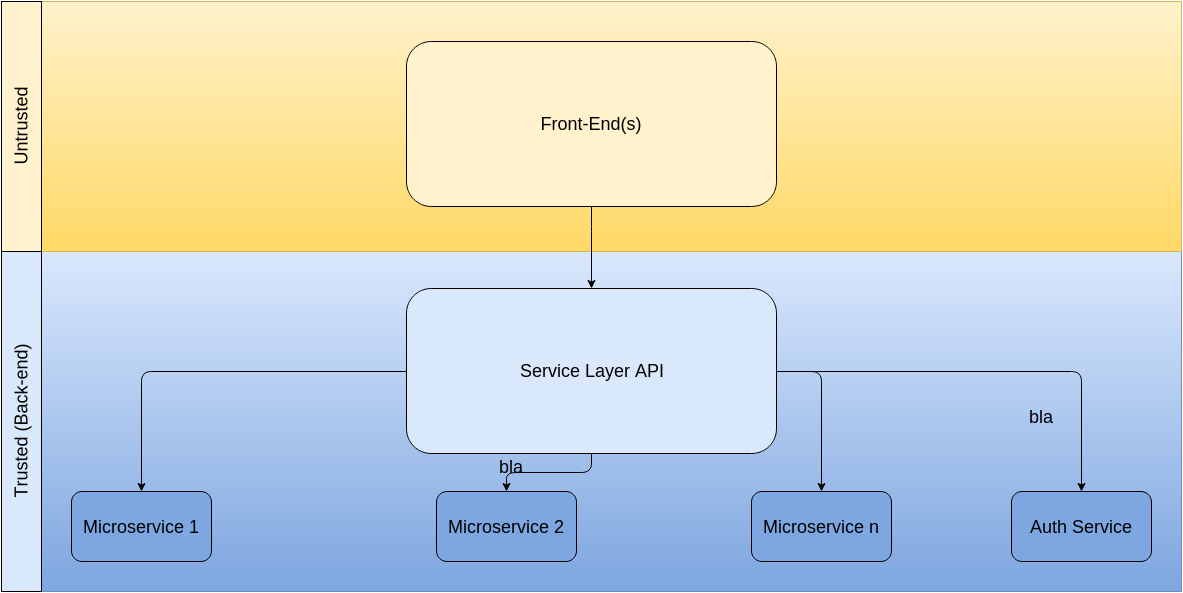

The diagram above was exported from draw.io. Its source (the exported page's mxGraphModel, read from the mxfile embedded in the PNG):
<mxGraphModel dx="1133" dy="762" grid="1" gridSize="10" guides="1" tooltips="1" connect="1" arrows="1" fold="1" page="0" pageScale="1.5" pageWidth="826" pageHeight="1169" background="none" math="0">
  <root>
    <mxCell id="0" style=";html=1;" />
    <mxCell id="1" style=";html=1;" parent="0" />
    <mxCell id="193" value="" style="html=1;plain-blue" parent="1" vertex="1">
      <mxGeometry x="210" y="350" width="1180" height="340" as="geometry" />
    </mxCell>
    <mxCell id="124" value="&lt;font style=&quot;font-size: 18px&quot;&gt;Microservice 2&lt;/font&gt;" style="rounded=1;fillColor=#7EA6E0;html=1;" parent="1" vertex="1">
      <mxGeometry x="645" y="590" width="140" height="70" as="geometry" />
    </mxCell>
    <mxCell id="135" value="&lt;font style=&quot;font-size: 18px&quot;&gt;Microservice 1&lt;/font&gt;" style="rounded=1;fillColor=#7EA6E0;html=1;" parent="1" vertex="1">
      <mxGeometry x="280" y="590" width="140" height="70" as="geometry" />
    </mxCell>
    <mxCell id="139" value="&lt;font style=&quot;font-size: 18px&quot;&gt;Auth Service&lt;/font&gt;" style="rounded=1;fillColor=#7EA6E0;html=1;" parent="1" vertex="1">
      <mxGeometry x="1220" y="590" width="140" height="70" as="geometry" />
    </mxCell>
    <mxCell id="151" value="" style="edgeStyle=elbowEdgeStyle;elbow=horizontal;html=1;exitX=0;exitY=0.5;entryX=0.5;entryY=0;" parent="1" source="210" target="135" edge="1">
      <mxGeometry y="150" width="100" height="100" as="geometry">
        <mxPoint x="315" y="470" as="sourcePoint" />
        <mxPoint x="100" y="150" as="targetPoint" />
        <Array as="points">
          <mxPoint x="350" y="530" />
        </Array>
      </mxGeometry>
    </mxCell>
    <mxCell id="158" value="" style="edgeStyle=elbowEdgeStyle;elbow=vertical;html=1;" parent="1" source="124" edge="1">
      <mxGeometry y="150" width="100" height="100" as="geometry">
        <mxPoint y="250" as="sourcePoint" />
        <mxPoint x="780" y="590" as="targetPoint" />
        <Array as="points" />
      </mxGeometry>
    </mxCell>
    <mxCell id="166" value="" style="edgeStyle=elbowEdgeStyle;elbow=vertical;html=1;exitX=1;exitY=0.5;entryX=0.5;entryY=0;" parent="1" source="210" target="139" edge="1">
      <mxGeometry y="150" width="100" height="100" as="geometry">
        <mxPoint y="250" as="sourcePoint" />
        <mxPoint x="1324.9999999999995" y="470" as="targetPoint" />
        <Array as="points">
          <mxPoint x="1130" y="470" />
        </Array>
      </mxGeometry>
    </mxCell>
    <mxCell id="185" value="&lt;font style=&quot;font-size: 18px&quot;&gt;bla&lt;/font&gt;" style="text;align=right;html=1;spacing=8;verticalAlign=middle;" parent="1" vertex="1">
      <mxGeometry x="1170" y="490" width="100" height="50" as="geometry" />
    </mxCell>
    <mxCell id="202" value="&lt;font style=&quot;font-size: 18px&quot;&gt;bla&lt;/font&gt;" style="text;align=right;html=1;spacing=8;verticalAlign=middle;" parent="1" vertex="1">
      <mxGeometry x="640" y="540" width="100" height="50" as="geometry" />
    </mxCell>
    <mxCell id="209" value="" style="html=1;plain-yellow" parent="1" vertex="1">
      <mxGeometry x="210" y="100" width="1180" height="250" as="geometry" />
    </mxCell>
    <mxCell id="210" value="&lt;font style=&quot;font-size: 18px&quot;&gt;Service Layer API&lt;/font&gt;" style="rounded=1;whiteSpace=wrap;html=1;fillColor=#DAE8FC;" parent="1" vertex="1">
      <mxGeometry x="615" y="387" width="370" height="165" as="geometry" />
    </mxCell>
    <mxCell id="212" value="&lt;font style=&quot;font-size: 18px&quot;&gt;Front-End(s)&lt;/font&gt;" style="rounded=1;whiteSpace=wrap;html=1;fillColor=#FFF2CC;" parent="1" vertex="1">
      <mxGeometry x="615" y="140" width="370" height="165" as="geometry" />
    </mxCell>
    <mxCell id="224" value="&lt;font style=&quot;font-size: 18px&quot;&gt;Trusted (Back-end)&lt;/font&gt;" style="whiteSpace=wrap;html=1;fillColor=#DAE8FC;flipV=0;horizontal=0;" parent="1" vertex="1">
      <mxGeometry x="210" y="350" width="40" height="340" as="geometry" />
    </mxCell>
    <mxCell id="225" value="&lt;font style=&quot;font-size: 18px&quot;&gt;Untrusted&lt;/font&gt;" style="whiteSpace=wrap;html=1;fillColor=#FFF2CC;flipV=0;horizontal=0;" parent="1" vertex="1">
      <mxGeometry x="210" y="100" width="40" height="250" as="geometry" />
    </mxCell>
    <mxCell id="226" value="&lt;font style=&quot;font-size: 18px&quot;&gt;Microservice n&lt;/font&gt;" style="rounded=1;fillColor=#7EA6E0;html=1;" parent="1" vertex="1">
      <mxGeometry x="960" y="590" width="140" height="70" as="geometry" />
    </mxCell>
    <mxCell id="227" value="" style="edgeStyle=elbowEdgeStyle;elbow=vertical;html=1;exitX=0.5;exitY=1;" parent="1" source="212" edge="1">
      <mxGeometry x="5" y="-223" width="100" height="100" as="geometry">
        <mxPoint x="785" y="305" as="sourcePoint" />
        <mxPoint x="800" y="387" as="targetPoint" />
        <Array as="points">
          <mxPoint x="780" y="320" />
        </Array>
      </mxGeometry>
    </mxCell>
    <mxCell id="228" value="" style="edgeStyle=elbowEdgeStyle;elbow=vertical;html=1;entryX=0.5;entryY=0;exitX=0.5;exitY=1;" parent="1" source="210" target="124" edge="1">
      <mxGeometry y="-29.19999999999999" width="100" height="100" as="geometry">
        <mxPoint x="780" y="560" as="sourcePoint" />
        <mxPoint x="780" y="580.8" as="targetPoint" />
      </mxGeometry>
    </mxCell>
    <mxCell id="229" value="" style="edgeStyle=elbowEdgeStyle;elbow=vertical;html=1;entryX=0.5;entryY=0;exitX=1;exitY=0.5;" parent="1" source="210" target="226" edge="1">
      <mxGeometry x="10" y="-19.19999999999999" width="100" height="100" as="geometry">
        <mxPoint x="990" y="470" as="sourcePoint" />
        <mxPoint x="789.5714285714289" y="600.1428571428573" as="targetPoint" />
        <Array as="points">
          <mxPoint x="1000" y="470" />
        </Array>
      </mxGeometry>
    </mxCell>
  </root>
</mxGraphModel>